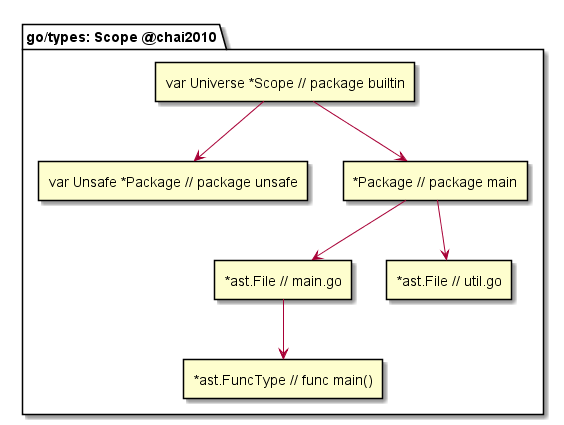

The diagram above was rendered by PlantUML. Its source (embedded in the PNG):
@startuml "go-types-scope-00"

package "go/types: Scope @chai2010" {

	rectangle "var Universe *Scope // package builtin" as Universe

	rectangle "var Unsafe *Package // package unsafe" as Unsafe

	rectangle "*Package // package main" as main_pkg

	rectangle "*ast.File // main.go" as main_file_main_go
	rectangle "*ast.File // util.go" as main_file_util_go

	rectangle "*ast.FuncType // func main()" as main_func_main

	Universe --> Unsafe
	Universe --> main_pkg

	main_pkg --> main_file_main_go
	main_pkg --> main_file_util_go

	main_file_main_go --> main_func_main
}

@enduml